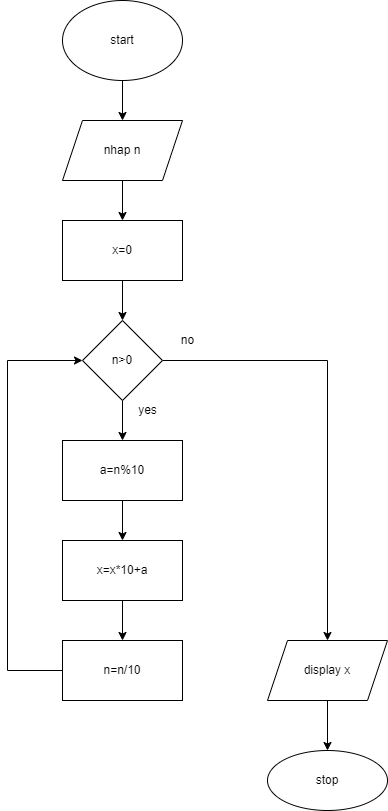

The diagram above was exported from draw.io. Its source (the exported page's mxGraphModel, read from the mxfile embedded in the PNG):
<mxGraphModel dx="868" dy="545" grid="1" gridSize="10" guides="1" tooltips="1" connect="1" arrows="1" fold="1" page="1" pageScale="1" pageWidth="850" pageHeight="1100" math="0" shadow="0">
  <root>
    <mxCell id="0" />
    <mxCell id="1" parent="0" />
    <mxCell id="fldY2mR7DKkWzDn09F_R-3" value="" style="edgeStyle=orthogonalEdgeStyle;rounded=0;orthogonalLoop=1;jettySize=auto;html=1;" parent="1" source="fldY2mR7DKkWzDn09F_R-1" target="fldY2mR7DKkWzDn09F_R-2" edge="1">
      <mxGeometry relative="1" as="geometry" />
    </mxCell>
    <mxCell id="fldY2mR7DKkWzDn09F_R-1" value="start" style="ellipse;whiteSpace=wrap;html=1;" parent="1" vertex="1">
      <mxGeometry x="365" y="20" width="120" height="80" as="geometry" />
    </mxCell>
    <mxCell id="fldY2mR7DKkWzDn09F_R-5" value="" style="edgeStyle=orthogonalEdgeStyle;rounded=0;orthogonalLoop=1;jettySize=auto;html=1;" parent="1" source="fldY2mR7DKkWzDn09F_R-2" target="fldY2mR7DKkWzDn09F_R-4" edge="1">
      <mxGeometry relative="1" as="geometry" />
    </mxCell>
    <mxCell id="fldY2mR7DKkWzDn09F_R-2" value="nhap n" style="shape=parallelogram;perimeter=parallelogramPerimeter;whiteSpace=wrap;html=1;fixedSize=1;" parent="1" vertex="1">
      <mxGeometry x="365" y="140" width="120" height="60" as="geometry" />
    </mxCell>
    <mxCell id="fldY2mR7DKkWzDn09F_R-7" value="" style="edgeStyle=orthogonalEdgeStyle;rounded=0;orthogonalLoop=1;jettySize=auto;html=1;" parent="1" source="fldY2mR7DKkWzDn09F_R-4" target="fldY2mR7DKkWzDn09F_R-6" edge="1">
      <mxGeometry relative="1" as="geometry" />
    </mxCell>
    <mxCell id="fldY2mR7DKkWzDn09F_R-4" value="x=0" style="whiteSpace=wrap;html=1;" parent="1" vertex="1">
      <mxGeometry x="365" y="240" width="120" height="60" as="geometry" />
    </mxCell>
    <mxCell id="fldY2mR7DKkWzDn09F_R-9" value="" style="edgeStyle=orthogonalEdgeStyle;rounded=0;orthogonalLoop=1;jettySize=auto;html=1;" parent="1" source="fldY2mR7DKkWzDn09F_R-6" target="fldY2mR7DKkWzDn09F_R-8" edge="1">
      <mxGeometry relative="1" as="geometry" />
    </mxCell>
    <mxCell id="fldY2mR7DKkWzDn09F_R-16" value="" style="edgeStyle=orthogonalEdgeStyle;rounded=0;orthogonalLoop=1;jettySize=auto;html=1;" parent="1" source="fldY2mR7DKkWzDn09F_R-6" target="fldY2mR7DKkWzDn09F_R-15" edge="1">
      <mxGeometry relative="1" as="geometry" />
    </mxCell>
    <mxCell id="fldY2mR7DKkWzDn09F_R-6" value="n&amp;gt;0" style="rhombus;whiteSpace=wrap;html=1;" parent="1" vertex="1">
      <mxGeometry x="385" y="340" width="80" height="80" as="geometry" />
    </mxCell>
    <mxCell id="fldY2mR7DKkWzDn09F_R-11" value="" style="edgeStyle=orthogonalEdgeStyle;rounded=0;orthogonalLoop=1;jettySize=auto;html=1;" parent="1" source="fldY2mR7DKkWzDn09F_R-8" target="fldY2mR7DKkWzDn09F_R-10" edge="1">
      <mxGeometry relative="1" as="geometry" />
    </mxCell>
    <mxCell id="fldY2mR7DKkWzDn09F_R-8" value="a=n%10" style="whiteSpace=wrap;html=1;" parent="1" vertex="1">
      <mxGeometry x="365" y="460" width="120" height="60" as="geometry" />
    </mxCell>
    <mxCell id="fldY2mR7DKkWzDn09F_R-13" value="" style="edgeStyle=orthogonalEdgeStyle;rounded=0;orthogonalLoop=1;jettySize=auto;html=1;" parent="1" source="fldY2mR7DKkWzDn09F_R-10" target="fldY2mR7DKkWzDn09F_R-12" edge="1">
      <mxGeometry relative="1" as="geometry" />
    </mxCell>
    <mxCell id="fldY2mR7DKkWzDn09F_R-10" value="x=x*10+a" style="whiteSpace=wrap;html=1;" parent="1" vertex="1">
      <mxGeometry x="365" y="560" width="120" height="60" as="geometry" />
    </mxCell>
    <mxCell id="fldY2mR7DKkWzDn09F_R-14" style="edgeStyle=orthogonalEdgeStyle;rounded=0;orthogonalLoop=1;jettySize=auto;html=1;entryX=0;entryY=0.5;entryDx=0;entryDy=0;" parent="1" source="fldY2mR7DKkWzDn09F_R-12" target="fldY2mR7DKkWzDn09F_R-6" edge="1">
      <mxGeometry relative="1" as="geometry">
        <Array as="points">
          <mxPoint x="310" y="690" />
          <mxPoint x="310" y="380" />
        </Array>
      </mxGeometry>
    </mxCell>
    <mxCell id="fldY2mR7DKkWzDn09F_R-12" value="n=n/10" style="whiteSpace=wrap;html=1;" parent="1" vertex="1">
      <mxGeometry x="365" y="660" width="120" height="60" as="geometry" />
    </mxCell>
    <mxCell id="fldY2mR7DKkWzDn09F_R-18" value="" style="edgeStyle=orthogonalEdgeStyle;rounded=0;orthogonalLoop=1;jettySize=auto;html=1;" parent="1" source="fldY2mR7DKkWzDn09F_R-15" target="fldY2mR7DKkWzDn09F_R-17" edge="1">
      <mxGeometry relative="1" as="geometry" />
    </mxCell>
    <mxCell id="fldY2mR7DKkWzDn09F_R-15" value="display x" style="shape=parallelogram;perimeter=parallelogramPerimeter;whiteSpace=wrap;html=1;fixedSize=1;" parent="1" vertex="1">
      <mxGeometry x="570" y="660" width="120" height="60" as="geometry" />
    </mxCell>
    <mxCell id="fldY2mR7DKkWzDn09F_R-17" value="stop" style="ellipse;whiteSpace=wrap;html=1;" parent="1" vertex="1">
      <mxGeometry x="570" y="770" width="120" height="60" as="geometry" />
    </mxCell>
    <mxCell id="sIN2uKIf0KQwpAgD6uYV-1" value="yes" style="text;html=1;align=center;verticalAlign=middle;resizable=0;points=[];autosize=1;strokeColor=none;fillColor=none;" vertex="1" parent="1">
      <mxGeometry x="430" y="415" width="40" height="30" as="geometry" />
    </mxCell>
    <mxCell id="sIN2uKIf0KQwpAgD6uYV-2" value="no" style="text;html=1;align=center;verticalAlign=middle;resizable=0;points=[];autosize=1;strokeColor=none;fillColor=none;" vertex="1" parent="1">
      <mxGeometry x="470" y="345" width="40" height="30" as="geometry" />
    </mxCell>
  </root>
</mxGraphModel>